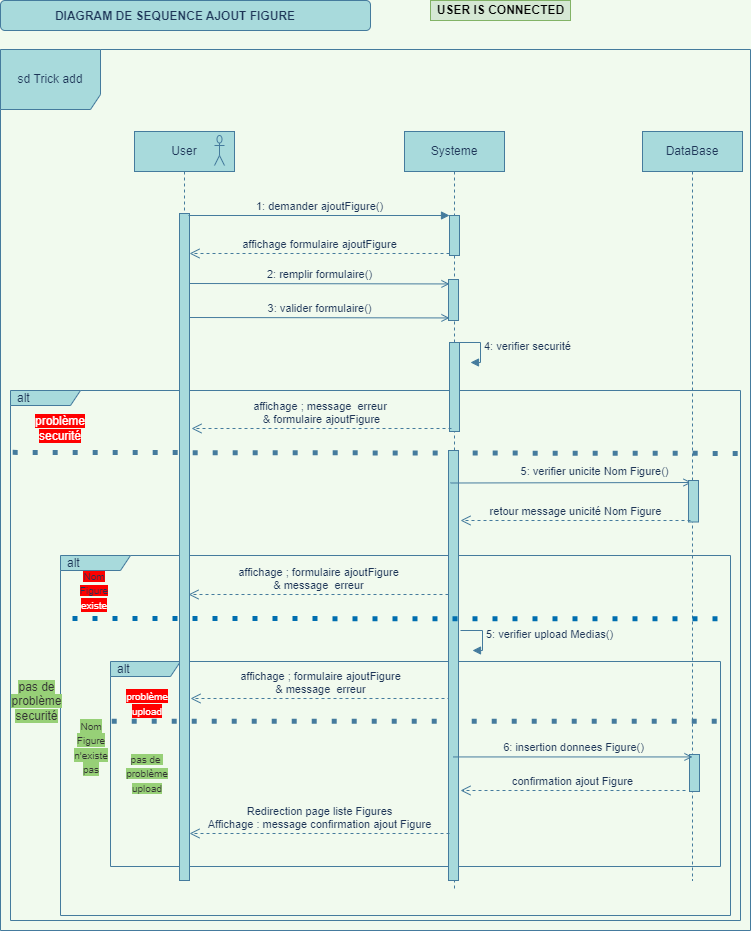

The diagram above was exported from draw.io. Its source (the exported page's mxGraphModel, read from the mxfile embedded in the PNG):
<mxGraphModel dx="1038" dy="689" grid="1" gridSize="10" guides="1" tooltips="1" connect="1" arrows="1" fold="1" page="1" pageScale="1" pageWidth="827" pageHeight="1169" background="#F1FAEE" math="0" shadow="0">
  <root>
    <mxCell id="0" />
    <mxCell id="1" parent="0" />
    <mxCell id="KuEWsUoc_jPP3eZDbDqj-21" value="alt" style="shape=umlFrame;whiteSpace=wrap;html=1;width=70;height=15;boundedLbl=1;verticalAlign=middle;align=left;spacingLeft=5;fillColor=#A8DADC;fontColor=#1D3557;strokeColor=#457B9D;" parent="1" vertex="1">
      <mxGeometry x="160" y="771" width="610" height="205" as="geometry" />
    </mxCell>
    <mxCell id="PtQYrdJfwyMNxfxTCcM2-2" value="alt" style="shape=umlFrame;whiteSpace=wrap;html=1;width=70;height=15;boundedLbl=1;verticalAlign=middle;align=left;spacingLeft=5;strokeColor=#457B9D;fillColor=#A8DADC;fontColor=#1D3557;" parent="1" vertex="1">
      <mxGeometry x="110" y="665" width="670" height="360" as="geometry" />
    </mxCell>
    <mxCell id="RLy-CNT5eV29N53_F98B-1" value="sd Trick add" style="shape=umlFrame;whiteSpace=wrap;html=1;width=100;height=60;fillColor=#A8DADC;strokeColor=#457B9D;fontColor=#1D3557;" parent="1" vertex="1">
      <mxGeometry x="50" y="159" width="750" height="881" as="geometry" />
    </mxCell>
    <mxCell id="KuEWsUoc_jPP3eZDbDqj-3" value="alt" style="shape=umlFrame;whiteSpace=wrap;html=1;width=70;height=15;boundedLbl=1;verticalAlign=middle;align=left;spacingLeft=5;strokeColor=#457B9D;fillColor=#A8DADC;fontColor=#1D3557;" parent="1" vertex="1">
      <mxGeometry x="60" y="500" width="730" height="530" as="geometry" />
    </mxCell>
    <mxCell id="KuEWsUoc_jPP3eZDbDqj-50" value="" style="rounded=1;whiteSpace=wrap;html=1;fillColor=#A8DADC;strokeColor=#457B9D;fontColor=#1D3557;" parent="1" vertex="1">
      <mxGeometry x="50" y="110" width="370" height="30" as="geometry" />
    </mxCell>
    <mxCell id="RLy-CNT5eV29N53_F98B-2" value="User" style="shape=umlLifeline;perimeter=lifelinePerimeter;whiteSpace=wrap;html=1;container=1;collapsible=0;recursiveResize=0;outlineConnect=0;fillColor=#A8DADC;strokeColor=#457B9D;fontColor=#1D3557;" parent="1" vertex="1">
      <mxGeometry x="184" y="241" width="100" height="569" as="geometry" />
    </mxCell>
    <mxCell id="RLy-CNT5eV29N53_F98B-8" value="" style="shape=umlActor;verticalLabelPosition=bottom;verticalAlign=top;html=1;fillColor=#A8DADC;strokeColor=#457B9D;fontColor=#1D3557;" parent="RLy-CNT5eV29N53_F98B-2" vertex="1">
      <mxGeometry x="80" y="4" width="10" height="30" as="geometry" />
    </mxCell>
    <mxCell id="RLy-CNT5eV29N53_F98B-86" value="2: remplir formulaire()" style="html=1;verticalAlign=bottom;labelBackgroundColor=none;endArrow=open;endFill=0;rounded=0;entryX=0.2;entryY=0.033;entryDx=0;entryDy=0;entryPerimeter=0;exitX=1.1;exitY=0.162;exitDx=0;exitDy=0;exitPerimeter=0;strokeColor=#457B9D;fontColor=#1D3557;" parent="RLy-CNT5eV29N53_F98B-2" edge="1">
      <mxGeometry width="160" relative="1" as="geometry">
        <mxPoint x="55" y="152.00199999999995" as="sourcePoint" />
        <mxPoint x="315" y="152.44000000000005" as="targetPoint" />
      </mxGeometry>
    </mxCell>
    <mxCell id="KuEWsUoc_jPP3eZDbDqj-23" value="&lt;span style=&quot;background-color: rgb(255 , 0 , 0)&quot;&gt;&lt;font color=&quot;#ffffff&quot; style=&quot;font-size: 10px&quot;&gt;problème upload&lt;/font&gt;&lt;/span&gt;" style="text;html=1;strokeColor=none;fillColor=none;align=center;verticalAlign=middle;whiteSpace=wrap;rounded=0;fontColor=#1D3557;" parent="RLy-CNT5eV29N53_F98B-2" vertex="1">
      <mxGeometry x="-4" y="565" width="34" height="14" as="geometry" />
    </mxCell>
    <mxCell id="KuEWsUoc_jPP3eZDbDqj-25" value="&lt;span style=&quot;background-color: rgb(151 , 208 , 119) ; font-size: 10px&quot;&gt;&lt;font color=&quot;#333333&quot; style=&quot;font-size: 10px&quot;&gt;pas de&amp;nbsp;&lt;br&gt;problème upload&lt;/font&gt;&lt;/span&gt;" style="text;html=1;strokeColor=none;fillColor=none;align=center;verticalAlign=middle;whiteSpace=wrap;rounded=0;fontColor=#1D3557;" parent="RLy-CNT5eV29N53_F98B-2" vertex="1">
      <mxGeometry x="-4" y="635" width="34" height="14" as="geometry" />
    </mxCell>
    <mxCell id="RLy-CNT5eV29N53_F98B-3" value="Systeme" style="shape=umlLifeline;perimeter=lifelinePerimeter;whiteSpace=wrap;html=1;container=1;collapsible=0;recursiveResize=0;outlineConnect=0;fillColor=#A8DADC;strokeColor=#457B9D;fontColor=#1D3557;" parent="1" vertex="1">
      <mxGeometry x="454" y="241" width="100" height="759" as="geometry" />
    </mxCell>
    <mxCell id="KuEWsUoc_jPP3eZDbDqj-1" value="" style="html=1;points=[];perimeter=orthogonalPerimeter;fillColor=#A8DADC;strokeColor=#457B9D;fontColor=#1D3557;" parent="RLy-CNT5eV29N53_F98B-3" vertex="1">
      <mxGeometry x="45" y="211" width="10" height="89" as="geometry" />
    </mxCell>
    <mxCell id="RLy-CNT5eV29N53_F98B-27" value="" style="html=1;points=[];perimeter=orthogonalPerimeter;fillColor=#A8DADC;strokeColor=#457B9D;fontColor=#1D3557;" parent="1" vertex="1">
      <mxGeometry x="229" y="323" width="10" height="667" as="geometry" />
    </mxCell>
    <mxCell id="RLy-CNT5eV29N53_F98B-28" value="" style="html=1;points=[];perimeter=orthogonalPerimeter;fillColor=#A8DADC;strokeColor=#457B9D;fontColor=#1D3557;" parent="1" vertex="1">
      <mxGeometry x="499" y="325" width="10" height="40" as="geometry" />
    </mxCell>
    <mxCell id="RLy-CNT5eV29N53_F98B-29" value="" style="html=1;points=[];perimeter=orthogonalPerimeter;fillColor=#A8DADC;strokeColor=#457B9D;fontColor=#1D3557;" parent="1" vertex="1">
      <mxGeometry x="498" y="389" width="10" height="41" as="geometry" />
    </mxCell>
    <mxCell id="RLy-CNT5eV29N53_F98B-30" value="1: demander ajoutFigure()" style="html=1;verticalAlign=bottom;endArrow=block;entryX=0;entryY=0;rounded=0;labelBackgroundColor=#F1FAEE;strokeColor=#457B9D;fontColor=#1D3557;" parent="1" target="RLy-CNT5eV29N53_F98B-28" edge="1">
      <mxGeometry relative="1" as="geometry">
        <mxPoint x="238" y="325" as="sourcePoint" />
      </mxGeometry>
    </mxCell>
    <mxCell id="RLy-CNT5eV29N53_F98B-31" value="affichage formulaire ajoutFigure" style="html=1;verticalAlign=bottom;endArrow=open;dashed=1;endSize=8;exitX=0;exitY=0.95;rounded=0;labelBackgroundColor=#F1FAEE;strokeColor=#457B9D;fontColor=#1D3557;" parent="1" source="RLy-CNT5eV29N53_F98B-28" target="RLy-CNT5eV29N53_F98B-27" edge="1">
      <mxGeometry relative="1" as="geometry">
        <mxPoint x="244" y="363" as="targetPoint" />
      </mxGeometry>
    </mxCell>
    <mxCell id="RLy-CNT5eV29N53_F98B-103" value="3: valider formulaire()" style="html=1;verticalAlign=bottom;labelBackgroundColor=none;endArrow=open;endFill=0;rounded=0;entryX=0.2;entryY=0.033;entryDx=0;entryDy=0;entryPerimeter=0;exitX=1.1;exitY=0.162;exitDx=0;exitDy=0;exitPerimeter=0;strokeColor=#457B9D;fontColor=#1D3557;" parent="1" edge="1">
      <mxGeometry width="160" relative="1" as="geometry">
        <mxPoint x="239" y="427.00199999999995" as="sourcePoint" />
        <mxPoint x="499" y="427.44000000000005" as="targetPoint" />
      </mxGeometry>
    </mxCell>
    <mxCell id="cy5iIWiAilHNNDBZa3sS-1" value="DataBase" style="shape=umlLifeline;perimeter=lifelinePerimeter;whiteSpace=wrap;html=1;container=1;collapsible=0;recursiveResize=0;outlineConnect=0;fillColor=#A8DADC;strokeColor=#457B9D;fontColor=#1D3557;" parent="1" vertex="1">
      <mxGeometry x="692" y="241" width="100" height="749" as="geometry" />
    </mxCell>
    <mxCell id="KuEWsUoc_jPP3eZDbDqj-43" value="" style="html=1;points=[];perimeter=orthogonalPerimeter;fillColor=#A8DADC;strokeColor=#457B9D;fontColor=#1D3557;" parent="cy5iIWiAilHNNDBZa3sS-1" vertex="1">
      <mxGeometry x="47" y="623" width="10" height="37" as="geometry" />
    </mxCell>
    <mxCell id="KuEWsUoc_jPP3eZDbDqj-2" value="4: verifier securité" style="edgeStyle=orthogonalEdgeStyle;html=1;align=left;spacingLeft=2;endArrow=block;rounded=0;exitX=0.5;exitY=0;exitDx=0;exitDy=0;exitPerimeter=0;labelBackgroundColor=#F1FAEE;strokeColor=#457B9D;fontColor=#1D3557;" parent="1" edge="1">
      <mxGeometry relative="1" as="geometry">
        <mxPoint x="508" y="452" as="sourcePoint" />
        <Array as="points">
          <mxPoint x="530" y="452" />
          <mxPoint x="530" y="472" />
        </Array>
        <mxPoint x="520" y="472" as="targetPoint" />
      </mxGeometry>
    </mxCell>
    <mxCell id="KuEWsUoc_jPP3eZDbDqj-6" value="" style="endArrow=none;dashed=1;html=1;dashPattern=1 3;strokeWidth=5;rounded=0;entryX=1;entryY=0.181;entryDx=0;entryDy=0;entryPerimeter=0;exitX=0.003;exitY=0.179;exitDx=0;exitDy=0;exitPerimeter=0;labelBackgroundColor=#F1FAEE;strokeColor=#457B9D;fontColor=#1D3557;" parent="1" edge="1">
      <mxGeometry width="50" height="50" relative="1" as="geometry">
        <mxPoint x="62.190000000000055" y="561.8699999999999" as="sourcePoint" />
        <mxPoint x="790" y="562.9300000000001" as="targetPoint" />
        <Array as="points" />
      </mxGeometry>
    </mxCell>
    <mxCell id="KuEWsUoc_jPP3eZDbDqj-10" value="&lt;span style=&quot;background-color: rgb(255 , 0 , 0)&quot;&gt;&lt;font color=&quot;#ffffff&quot;&gt;problème securité&lt;/font&gt;&lt;/span&gt;" style="text;html=1;strokeColor=none;fillColor=none;align=center;verticalAlign=middle;whiteSpace=wrap;rounded=0;fontColor=#1D3557;" parent="1" vertex="1">
      <mxGeometry x="90" y="529" width="40" height="18" as="geometry" />
    </mxCell>
    <mxCell id="KuEWsUoc_jPP3eZDbDqj-11" value="affichage ; message&amp;nbsp; erreur &lt;br&gt;&amp;amp; formulaire ajoutFigure" style="html=1;verticalAlign=bottom;endArrow=open;dashed=1;endSize=8;exitX=0;exitY=0.95;rounded=0;labelBackgroundColor=#F1FAEE;strokeColor=#457B9D;fontColor=#1D3557;" parent="1" edge="1">
      <mxGeometry relative="1" as="geometry">
        <mxPoint x="241" y="538" as="targetPoint" />
        <mxPoint x="501" y="538" as="sourcePoint" />
      </mxGeometry>
    </mxCell>
    <mxCell id="KuEWsUoc_jPP3eZDbDqj-12" value="&lt;span style=&quot;background-color: rgb(151 , 208 , 119)&quot;&gt;&lt;font color=&quot;#333333&quot;&gt;pas de problème securité&lt;/font&gt;&lt;/span&gt;" style="text;html=1;strokeColor=none;fillColor=none;align=center;verticalAlign=middle;whiteSpace=wrap;rounded=0;fontColor=#1D3557;" parent="1" vertex="1">
      <mxGeometry x="59.5" y="806" width="53" height="10" as="geometry" />
    </mxCell>
    <mxCell id="KuEWsUoc_jPP3eZDbDqj-22" value="" style="endArrow=none;dashed=1;html=1;dashPattern=1 3;strokeWidth=5;rounded=0;exitX=0.002;exitY=0.35;exitDx=0;exitDy=0;exitPerimeter=0;entryX=1;entryY=0.35;entryDx=0;entryDy=0;entryPerimeter=0;labelBackgroundColor=#F1FAEE;strokeColor=#457B9D;fontColor=#1D3557;" parent="1" edge="1">
      <mxGeometry width="50" height="50" relative="1" as="geometry">
        <mxPoint x="161.22000000000003" y="830.75" as="sourcePoint" />
        <mxPoint x="770" y="830.75" as="targetPoint" />
        <Array as="points" />
      </mxGeometry>
    </mxCell>
    <mxCell id="KuEWsUoc_jPP3eZDbDqj-24" value="affichage ; formulaire ajoutFigure&lt;br&gt;&amp;amp; message&amp;nbsp; erreur" style="html=1;verticalAlign=bottom;endArrow=open;dashed=1;endSize=8;exitX=0;exitY=0.95;rounded=0;labelBackgroundColor=#F1FAEE;strokeColor=#457B9D;fontColor=#1D3557;" parent="1" edge="1">
      <mxGeometry relative="1" as="geometry">
        <mxPoint x="240" y="808" as="targetPoint" />
        <mxPoint x="500" y="808" as="sourcePoint" />
      </mxGeometry>
    </mxCell>
    <mxCell id="KuEWsUoc_jPP3eZDbDqj-26" value="" style="html=1;points=[];perimeter=orthogonalPerimeter;fillColor=#A8DADC;strokeColor=#457B9D;fontColor=#1D3557;" parent="1" vertex="1">
      <mxGeometry x="498" y="560" width="10" height="430" as="geometry" />
    </mxCell>
    <mxCell id="KuEWsUoc_jPP3eZDbDqj-28" value="&lt;span style=&quot;text-align: center&quot;&gt;5: verifier upload Medias()&lt;/span&gt;" style="edgeStyle=orthogonalEdgeStyle;html=1;align=left;spacingLeft=2;endArrow=block;rounded=0;exitX=0.5;exitY=0;exitDx=0;exitDy=0;exitPerimeter=0;labelBackgroundColor=#F1FAEE;strokeColor=#457B9D;fontColor=#1D3557;" parent="1" edge="1">
      <mxGeometry relative="1" as="geometry">
        <mxPoint x="510" y="740" as="sourcePoint" />
        <Array as="points">
          <mxPoint x="532" y="740" />
          <mxPoint x="532" y="760" />
        </Array>
        <mxPoint x="522" y="760" as="targetPoint" />
      </mxGeometry>
    </mxCell>
    <mxCell id="KuEWsUoc_jPP3eZDbDqj-30" value="Redirection page liste Figures&lt;br&gt;Affichage : message confirmation&amp;nbsp;ajout Figure" style="html=1;verticalAlign=bottom;endArrow=open;dashed=1;endSize=8;exitX=0;exitY=0.95;rounded=0;labelBackgroundColor=#F1FAEE;strokeColor=#457B9D;fontColor=#1D3557;" parent="1" edge="1">
      <mxGeometry relative="1" as="geometry">
        <mxPoint x="239" y="943" as="targetPoint" />
        <mxPoint x="499" y="943" as="sourcePoint" />
      </mxGeometry>
    </mxCell>
    <mxCell id="KuEWsUoc_jPP3eZDbDqj-49" value="DIAGRAM DE SEQUENCE AJOUT FIGURE" style="text;align=center;fontStyle=1;verticalAlign=middle;spacingLeft=3;spacingRight=3;strokeColor=none;rotatable=0;points=[[0,0.5],[1,0.5]];portConstraint=eastwest;fontColor=#1D3557;" parent="1" vertex="1">
      <mxGeometry x="70" y="112" width="310" height="26" as="geometry" />
    </mxCell>
    <mxCell id="KuEWsUoc_jPP3eZDbDqj-54" value="&lt;span style=&quot;background-color: rgb(241 , 250 , 238)&quot;&gt;6: insertion donnees Figure()&lt;/span&gt;" style="html=1;verticalAlign=bottom;labelBackgroundColor=none;endArrow=open;endFill=0;rounded=0;entryX=0.2;entryY=0.033;entryDx=0;entryDy=0;entryPerimeter=0;strokeColor=#457B9D;fontColor=#1D3557;" parent="1" edge="1">
      <mxGeometry width="160" relative="1" as="geometry">
        <mxPoint x="502.5" y="866.44" as="sourcePoint" />
        <mxPoint x="742" y="866.44" as="targetPoint" />
      </mxGeometry>
    </mxCell>
    <mxCell id="PtQYrdJfwyMNxfxTCcM2-3" value="" style="html=1;verticalAlign=bottom;labelBackgroundColor=none;endArrow=open;endFill=0;rounded=0;strokeColor=#457B9D;fontColor=#1D3557;" parent="1" edge="1">
      <mxGeometry width="160" relative="1" as="geometry">
        <mxPoint x="500" y="592.5" as="sourcePoint" />
        <mxPoint x="741" y="592" as="targetPoint" />
      </mxGeometry>
    </mxCell>
    <mxCell id="PtQYrdJfwyMNxfxTCcM2-4" value="5: verifier unicite Nom Figure()" style="edgeLabel;html=1;align=center;verticalAlign=middle;resizable=0;points=[];labelBackgroundColor=#F1FAEE;fontColor=#1D3557;" parent="PtQYrdJfwyMNxfxTCcM2-3" vertex="1" connectable="0">
      <mxGeometry x="0.1917" y="1" relative="1" as="geometry">
        <mxPoint y="-11" as="offset" />
      </mxGeometry>
    </mxCell>
    <mxCell id="PtQYrdJfwyMNxfxTCcM2-5" value="" style="html=1;points=[];perimeter=orthogonalPerimeter;fillColor=#A8DADC;strokeColor=#457B9D;fontColor=#1D3557;" parent="1" vertex="1">
      <mxGeometry x="738" y="590" width="10" height="41.5" as="geometry" />
    </mxCell>
    <mxCell id="PtQYrdJfwyMNxfxTCcM2-6" value="retour message unicité Nom Figure" style="html=1;verticalAlign=bottom;endArrow=open;dashed=1;endSize=8;rounded=0;labelBackgroundColor=#F1FAEE;strokeColor=#457B9D;fontColor=#1D3557;" parent="1" edge="1">
      <mxGeometry relative="1" as="geometry">
        <mxPoint x="510" y="630" as="targetPoint" />
        <mxPoint x="740" y="630" as="sourcePoint" />
      </mxGeometry>
    </mxCell>
    <mxCell id="PtQYrdJfwyMNxfxTCcM2-7" value="" style="endArrow=none;dashed=1;html=1;dashPattern=1 3;strokeWidth=5;rounded=0;entryX=1.003;entryY=0.219;entryDx=0;entryDy=0;entryPerimeter=0;labelBackgroundColor=#F1FAEE;strokeColor=#006EAF;fontColor=#1D3557;fillColor=#1ba1e2;" parent="1" edge="1">
      <mxGeometry width="50" height="50" relative="1" as="geometry">
        <mxPoint x="122" y="728" as="sourcePoint" />
        <mxPoint x="773.9499999999998" y="728.3199999999999" as="targetPoint" />
        <Array as="points" />
      </mxGeometry>
    </mxCell>
    <mxCell id="PtQYrdJfwyMNxfxTCcM2-8" value="&lt;span style=&quot;font-size: 10px ; background-color: rgb(255 , 0 , 0)&quot;&gt;Nom Figure&lt;br&gt;&lt;/span&gt;&lt;span style=&quot;background-color: rgb(255 , 0 , 0)&quot;&gt;&lt;font color=&quot;#ffffff&quot; style=&quot;font-size: 10px&quot;&gt;existe&lt;/font&gt;&lt;/span&gt;" style="text;html=1;strokeColor=none;fillColor=none;align=center;verticalAlign=middle;whiteSpace=wrap;rounded=0;fontColor=#1D3557;" parent="1" vertex="1">
      <mxGeometry x="124" y="695" width="40" height="10" as="geometry" />
    </mxCell>
    <mxCell id="PtQYrdJfwyMNxfxTCcM2-9" value="&lt;span style=&quot;background-color: rgb(151 , 208 , 119)&quot;&gt;&lt;font color=&quot;#333333&quot; style=&quot;font-size: 10px&quot;&gt;Nom&lt;br&gt;Figure&lt;br&gt;n'existe&lt;br&gt;pas&lt;/font&gt;&lt;/span&gt;" style="text;html=1;strokeColor=none;fillColor=none;align=center;verticalAlign=middle;whiteSpace=wrap;rounded=0;fontColor=#1D3557;" parent="1" vertex="1">
      <mxGeometry x="126" y="852" width="30" height="10" as="geometry" />
    </mxCell>
    <mxCell id="PtQYrdJfwyMNxfxTCcM2-11" value="confirmation ajout Figure" style="html=1;verticalAlign=bottom;endArrow=open;dashed=1;endSize=8;exitX=0;exitY=0.95;rounded=0;labelBackgroundColor=#F1FAEE;strokeColor=#457B9D;fontColor=#1D3557;" parent="1" edge="1">
      <mxGeometry relative="1" as="geometry">
        <mxPoint x="510" y="900" as="targetPoint" />
        <mxPoint x="735" y="900" as="sourcePoint" />
      </mxGeometry>
    </mxCell>
    <mxCell id="PtQYrdJfwyMNxfxTCcM2-12" value="affichage ; formulaire ajoutFigure&lt;br&gt;&amp;amp; message&amp;nbsp; erreur" style="html=1;verticalAlign=bottom;endArrow=open;dashed=1;endSize=8;exitX=0;exitY=0.95;rounded=0;labelBackgroundColor=#F1FAEE;strokeColor=#457B9D;fontColor=#1D3557;" parent="1" edge="1">
      <mxGeometry relative="1" as="geometry">
        <mxPoint x="238" y="704" as="targetPoint" />
        <mxPoint x="498" y="704" as="sourcePoint" />
      </mxGeometry>
    </mxCell>
    <mxCell id="CFoRUqmKfJsFg_u-y1BT-1" value="&lt;b&gt;USER IS CONNECTED&lt;/b&gt;" style="text;html=1;align=center;verticalAlign=middle;resizable=0;points=[];autosize=1;strokeColor=#82b366;fillColor=#d5e8d4;" vertex="1" parent="1">
      <mxGeometry x="480" y="110" width="140" height="20" as="geometry" />
    </mxCell>
  </root>
</mxGraphModel>